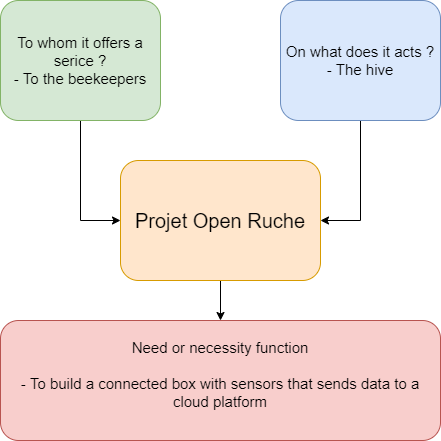

The diagram above was exported from draw.io. Its source (the exported page's mxGraphModel, read from the mxfile embedded in the PNG):
<mxGraphModel dx="1673" dy="698" grid="1" gridSize="10" guides="1" tooltips="1" connect="1" arrows="1" fold="1" page="1" pageScale="1" pageWidth="1169" pageHeight="827" math="0" shadow="0">
  <root>
    <mxCell id="0" />
    <mxCell id="1" parent="0" />
    <mxCell id="3PzniT9-fvBCon3kXL0m-3" style="edgeStyle=orthogonalEdgeStyle;rounded=0;orthogonalLoop=1;jettySize=auto;html=1;entryX=0;entryY=0.5;entryDx=0;entryDy=0;fontSize=15;" parent="1" source="6pkYNVZ3Z-8sskoh2lV8-2" target="3PzniT9-fvBCon3kXL0m-2" edge="1">
      <mxGeometry relative="1" as="geometry" />
    </mxCell>
    <mxCell id="6pkYNVZ3Z-8sskoh2lV8-2" value="&lt;font style=&quot;font-size: 15px&quot;&gt;To whom it offers a serice ?&lt;br&gt;- To the beekeepers&lt;/font&gt;" style="rounded=1;whiteSpace=wrap;html=1;fillColor=#d5e8d4;strokeColor=#82b366;" parent="1" vertex="1">
      <mxGeometry x="320" y="160" width="160" height="120" as="geometry" />
    </mxCell>
    <mxCell id="3PzniT9-fvBCon3kXL0m-4" style="edgeStyle=orthogonalEdgeStyle;rounded=0;orthogonalLoop=1;jettySize=auto;html=1;entryX=1;entryY=0.5;entryDx=0;entryDy=0;fontSize=15;" parent="1" source="6pkYNVZ3Z-8sskoh2lV8-5" target="3PzniT9-fvBCon3kXL0m-2" edge="1">
      <mxGeometry relative="1" as="geometry" />
    </mxCell>
    <mxCell id="6pkYNVZ3Z-8sskoh2lV8-5" value="&lt;span style=&quot;font-size: 15px&quot;&gt;On what does it acts ?&lt;br&gt;- The hive&lt;br&gt;&lt;/span&gt;" style="rounded=1;whiteSpace=wrap;html=1;fillColor=#dae8fc;strokeColor=#6c8ebf;" parent="1" vertex="1">
      <mxGeometry x="600" y="160" width="160" height="120" as="geometry" />
    </mxCell>
    <mxCell id="6pkYNVZ3Z-8sskoh2lV8-6" value="&lt;font style=&quot;font-size: 15px&quot;&gt;&lt;span style=&quot;font-size: 15px&quot;&gt;Need or necessity function&lt;/span&gt;&lt;br&gt;&lt;br&gt;&lt;font style=&quot;font-size: 15px&quot;&gt;-&amp;nbsp;&lt;/font&gt;&lt;/font&gt;&lt;span style=&quot;font-size: 15px&quot;&gt;&lt;font style=&quot;font-size: 15px&quot;&gt;To build a connected box with sensors that sends data to a&lt;br/&gt;cloud platform&lt;/font&gt;&lt;/span&gt;&lt;p class=&quot;MsoNormal&quot;&gt;&lt;/p&gt;" style="rounded=1;whiteSpace=wrap;html=1;fillColor=#f8cecc;strokeColor=#b85450;" parent="1" vertex="1">
      <mxGeometry x="320" y="480" width="440" height="120" as="geometry" />
    </mxCell>
    <mxCell id="3PzniT9-fvBCon3kXL0m-5" style="edgeStyle=orthogonalEdgeStyle;rounded=0;orthogonalLoop=1;jettySize=auto;html=1;fontSize=15;" parent="1" source="3PzniT9-fvBCon3kXL0m-2" target="6pkYNVZ3Z-8sskoh2lV8-6" edge="1">
      <mxGeometry relative="1" as="geometry" />
    </mxCell>
    <mxCell id="3PzniT9-fvBCon3kXL0m-2" value="&lt;span style=&quot;font-size: 20px&quot;&gt;Projet Open Ruche&lt;/span&gt;" style="rounded=1;whiteSpace=wrap;html=1;fillColor=#ffe6cc;strokeColor=#d79b00;" parent="1" vertex="1">
      <mxGeometry x="440" y="320" width="200" height="120" as="geometry" />
    </mxCell>
  </root>
</mxGraphModel>